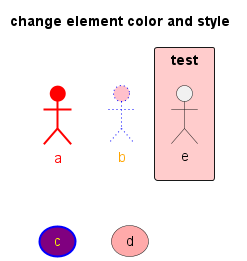

The diagram above was rendered by PlantUML. Its source (embedded in the PNG):
@startuml
title change element color and style

actor a #red;line:red;line.bold;text:red
actor b #pink;line:blue;line.dotted;text:orange

usecase c #purple;line:blue;line.bold;text:yellow
usecase d #FFAAAA

rectangle test #FFCCCC {
    actor e
}
@enduml